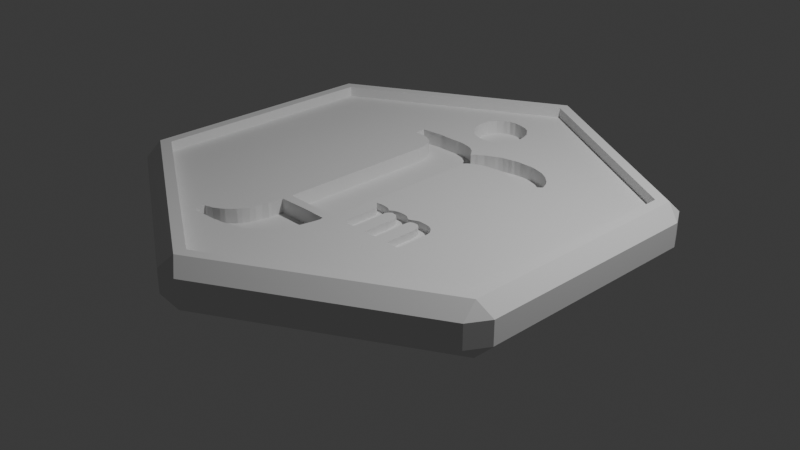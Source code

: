 # Source: Murgagon.blend  (saved by Blender 4.4.32; exported with 4.5.12 LTS)
import bpy
from mathutils import Matrix  # noqa: F401  (used for matrix-valued properties, if any)

bpy.ops.wm.read_factory_settings(use_empty=True)
scene = bpy.context.scene
scene.name = 'Scene'

# ---- collections
col_collection = bpy.data.collections.new('Collection'); scene.collection.children.link(col_collection)

# ---- world
world_world = bpy.data.worlds.new('World'); scene.world = world_world
world_world.use_nodes = True; world_world.node_tree.nodes.clear()
_N = world_world.node_tree.nodes; _L = world_world.node_tree.links
n0 = _N.new('ShaderNodeOutputWorld'); n0.name = 'World Output'; n0.location = (300, 300)
n1 = _N.new('ShaderNodeBackground'); n1.name = 'Background'; n1.location = (10, 300)
n1.inputs[0].default_value = (0.05088, 0.05088, 0.05088, 1.0)
_L.new(n1.outputs[0], n0.inputs[0])
n0.is_active_output = True
world_world.color = (0.05088, 0.05088, 0.05088)
world_world.sun_shadow_jitter_overblur = 0.0

# ---- cameras
cam_camera = bpy.data.cameras.new('Camera')
cam_camera.clip_end = 100.0
cam_camera.ortho_scale = 7.314

# ---- lights
light_light = bpy.data.lights.new('Light', 'POINT')
light_light.energy = 1000.0
light_light.shadow_soft_size = 0.1

# ---- meshes
me_rjm_coin_040 = bpy.data.meshes.new('RJM coin.040')
me_rjm_coin_040.from_pydata([(-0.5433, 0.9504, 0.4364), (-0.5977, 0.9815, 0.4364), (-0.6854, 0.999, 0.4364), (-0.7876, 1.001, 0.4364), (-0.5159, 0.9265, 0.4364), (-0.4733, 0.8537, 0.4364), (-0.4881, 0.8854, 0.4364), (-0.4586, 0.8053, 0.4364), (-0.4401, 0.7058, 0.4364), (-0.4326, -1.014, 0.4364), (-0.4401, -1.119, 0.4364), (-0.4492, -1.219, 0.4364), (-0.4451, -1.184, 0.4364), (-0.4426, -1.149, 0.4364), (-0.4526, -1.249, 0.4364), (-0.4516, -1.283, 0.4364), (-0.4703, -1.349, 0.4364), (-0.4969, -1.472, 0.4364), (-0.4794, -1.415, 0.4364), (-0.7951, 1.053, 0.4364), (-0.5524, -1.578, 0.4364), (-0.5287, -1.539, 0.4364), (-0.6733, -1.69, 0.4364), (-0.6317, -1.66, 0.4364), (-0.7379, -1.726, 0.4364), (-0.826, -1.748, 0.4364), (-0.7951, -1.744, 0.4364), (-0.7676, -1.731, 0.4364), (-0.8326, -1.801, 0.4364), (-0.7951, 1.121, 0.4364), (-0.546, 1.151, 0.4364), (-0.4689, 1.146, 0.4364), (-0.3826, 1.146, 0.4364), (-0.3205, 1.146, 0.4364), (-0.282, 1.149, 0.4364), (-0.208, 1.144, 0.4364), (-0.215, 1.392, 0.4364), (-0.2847, 1.412, 0.4364), (-0.3613, 1.465, 0.4364), (-0.3976, 1.504, 0.4364), (-0.4264, 1.543, 0.4364), (-0.4476, 1.584, 0.4364), (-0.4663, 1.636, 0.4364), (-0.4776, 1.724, 0.4364), (-0.4701, 1.817, 0.4364), (-0.4522, 1.859, 0.4364), (-0.4195, 1.912, 0.4364), (-0.3634, 1.959, 0.4364), (-0.3222, 1.976, 0.4364), (-0.2958, 1.991, 0.4364), (-0.2524, 1.994, 0.4364), (-0.222, 1.999, 0.4364), (0.0, 2.496, 0.4364), (0.0, -2.496, 0.4364), (-0.3013, -1.809, 0.4364), (-0.3312, -1.813, 0.4364), (-0.3601, -1.824, 0.4364), (-0.4401, -1.844, 0.4364), (-0.4714, -1.843, 0.4364), (-0.5248, -1.856, 0.4364), (-2.161, 1.248, 0.4364), (-0.5763, -1.861, 0.4364), (-2.161, -1.248, 0.4364), (-0.7896, -1.871, 0.4364), (-0.8326, -1.841, 0.4364), (0.1204, 1.568, 0.4364), (0.1066, 1.541, 0.4364), (0.09601, 1.51, 0.4364), (0.06573, 1.469, 0.4364), (0.0115, 1.419, 0.4364), (-0.1401, 1.384, 0.4364), (-0.1009, 1.118, 0.4364), (-0.1074, 1.383, 0.4364), (-0.06992, 1.104, 0.4364), (-0.04068, 1.082, 0.4364), (-0.01077, 1.064, 0.4364), (-0.0451, 1.396, 0.4364), (0.0518, 0.9798, 0.4364), (0.08807, 1.011, 0.4364), (0.114, 1.027, 0.4364), (0.1668, 1.069, 0.4364), (0.1999, 1.084, 0.4364), (0.2424, 1.106, 0.4364), (0.2699, 1.119, 0.4364), (0.3015, 1.137, 0.4364), (0.3449, 1.154, 0.4364), (0.3793, 1.161, 0.4364), (0.4108, 1.17, 0.4364), (0.4516, 1.176, 0.4364), (0.4835, 1.186, 0.4364), (0.1259, 1.673, 0.4364), (0.1229, 1.634, 0.4364), (0.126, 1.6, 0.4364), (0.1191, 1.716, 0.4364), (0.556, 1.194, 0.4364), (0.5956, 1.192, 0.4364), (0.6465, 1.192, 0.4364), (0.1063, 1.766, 0.4364), (0.7017, 1.194, 0.4364), (0.7532, 1.186, 0.4364), (0.08165, 1.835, 0.4364), (0.8749, 1.149, 0.4364), (0.05312, 1.871, 0.4364), (0.9049, 1.134, 0.4364), (0.03239, 1.896, 0.4364), (0.007186, 1.927, 0.4364), (0.9641, 1.097, 0.4364), (0.897, 0.7236, 0.4364), (0.8665, 0.7215, 0.4364), (0.8366, 0.7574, 0.4364), (0.7992, 0.7922, 0.4364), (0.7651, 0.8202, 0.4364), (0.7374, 0.8415, 0.4364), (1.111, 0.8856, 0.4364), (0.6836, 0.8663, 0.4364), (0.6068, 0.884, 0.4364), (0.5202, 0.8865, 0.4364), (0.3594, 0.8662, 0.4364), (0.3098, 0.8449, 0.4364), (0.2699, 0.8319, 0.4364), (0.2104, 0.7989, 0.4364), (0.1837, 0.7752, 0.4364), (0.1599, 0.749, 0.4364), (0.1624, 0.714, 0.4364), (0.1686, 0.6797, 0.4364), (0.1724, -0.2135, 0.4364), (0.2474, -0.529, 0.4364), (0.3149, -0.5185, 0.4364), (0.3959, -0.5256, 0.4364), (0.4251, -0.5394, 0.4364), (0.4513, -0.5569, 0.4364), (0.4936, -0.5298, 0.4364), (0.5274, -0.5183, 0.4364), (0.5702, -0.511, 0.4364), (0.6215, -0.5137, 0.4364), (0.6559, -0.5214, 0.4364), (0.6863, -0.5383, 0.4364), (0.7112, -0.5577, 0.4364), (0.7455, -0.5463, 0.4364), (0.7822, -0.525, 0.4364), (0.8144, -0.5135, 0.4364), (0.8501, -0.5121, 0.4364), (0.9223, -0.5161, 0.4364), (0.9544, -0.5235, 0.4364), (0.9849, -0.5385, 0.4364), (1.012, -0.561, 0.4364), (1.045, -0.6062, 0.4364), (1.054, -0.6458, 0.4364), (1.06, -1.016, 0.4364), (-0.1226, 1.984, 0.4364), (2.161, -1.248, 0.4364), (-0.2326, -1.784, 0.4364), (-0.2632, -1.792, 0.4364), (-0.1384, -1.738, 0.4364), (-0.1951, -1.769, 0.4364), (-0.04011, 1.959, 0.4364), (-0.1116, -1.719, 0.4364), (2.161, 1.248, 0.4364), (-0.08779, -1.7, 0.4364), (-0.06261, -1.679, 0.4364), (-0.02075, -1.636, 0.4364), (0.04325, -1.547, 0.4364), (1.038, 1.028, 0.4364), (0.06177, -1.516, 0.4364), (1.08, 0.9684, 0.4364), (0.1077, -1.39, 0.4364), (0.1196, -1.348, 0.4364), (0.1416, -1.247, 0.4364), (0.9174, -1.016, 0.4364), (0.9124, -0.8335, 0.4364), (0.9149, -0.7952, 0.4364), (0.9143, -0.6776, 0.4364), (0.9049, -0.636, 0.4364), (0.1474, -1.214, 0.4364), (0.1558, -1.147, 0.4364), (0.8923, -0.6012, 0.4364), (0.855, -0.5721, 0.4364), (0.8249, -0.5705, 0.4364), (0.7941, -0.5742, 0.4364), (0.7665, -0.5893, 0.4364), (0.758, -0.6291, 0.4364), (0.1491, -1.113, 0.4364), (0.7674, -1.016, 0.4364), (-0.02257, -1.111, 0.4364), (0.7119, -1.016, 0.4364), (0.6274, -1.016, 0.4364), (-0.09762, -1.111, 0.4364), (0.1724, -1.014, 0.4364), (0.3319, -1.016, 0.4364), (0.6224, -0.769, 0.4364), (0.6247, -0.7264, 0.4364), (0.6167, -0.65, 0.4364), (0.5968, -0.5988, 0.4364), (0.5662, -0.5764, 0.4364), (0.5166, -0.5704, 0.4364), (0.4874, -0.5885, 0.4364), (0.468, -0.6218, 0.4364), (0.4759, -0.7289, 0.4364), (0.6224, -0.8429, 0.4364), (0.4749, -1.016, 0.4364), (0.4723, -0.7882, 0.4364), (0.4774, -0.8235, 0.4364), (0.3317, -0.6415, 0.4364), (0.3249, -0.6067, 0.4364), (0.2933, -0.5635, 0.4364), (0.6247, -0.7264, 0.3582), (-2.161, 1.248, 0.5492), (-2.161, -1.248, 0.5492), (2.161, -1.248, 0.5492), (2.161, 1.248, 0.5492), (-0.7379, -1.726, 0.2829), (-0.7676, -1.731, 0.2829), (-0.7951, -1.744, 0.2829), (-0.826, -1.748, 0.2829), (-0.8326, -1.801, 0.2829), (-0.8326, -1.841, 0.2829), (-0.7896, -1.871, 0.2829), (-0.5248, -1.856, 0.2829), (-0.6733, -1.69, 0.2829), (-0.4714, -1.843, 0.2829), (-0.4401, -1.844, 0.2829), (-0.3601, -1.824, 0.2829), (-0.3312, -1.813, 0.2829), (-0.3013, -1.809, 0.2829), (-0.2632, -1.792, 0.2829), (-0.2326, -1.784, 0.2829), (-0.1951, -1.769, 0.2829), (-0.1384, -1.738, 0.2829), (-0.1116, -1.719, 0.2829), (-0.08779, -1.7, 0.2829), (-0.06261, -1.679, 0.2829), (-0.02075, -1.636, 0.2829), (0.04325, -1.547, 0.2829), (0.06177, -1.516, 0.2829), (0.1077, -1.39, 0.2829), (-0.6317, -1.66, 0.2829), (0.1196, -1.348, 0.2829), (0.1416, -1.247, 0.2829), (0.1474, -1.214, 0.2829), (0.1558, -1.147, 0.2829), (0.1491, -1.113, 0.2829), (-0.5524, -1.578, 0.2829), (-0.4401, -1.119, 0.2829), (-0.4426, -1.149, 0.2829), (-0.4451, -1.184, 0.2829), (-0.4492, -1.219, 0.2829), (-0.4526, -1.249, 0.2829), (-0.4516, -1.283, 0.2829), (-0.4703, -1.349, 0.2829), (-0.4794, -1.415, 0.2829), (-0.5287, -1.539, 0.2829), (-0.4969, -1.472, 0.2829), (-0.208, 1.144, 0.2829), (-0.282, 1.149, 0.2829), (-0.3205, 1.146, 0.2829), (-0.3826, 1.146, 0.2829), (-0.1009, 1.118, 0.2829), (-0.4689, 1.146, 0.2829), (-0.546, 1.151, 0.2829), (-0.7951, 1.121, 0.2829), (-0.7951, 1.053, 0.2829), (-0.7876, 1.001, 0.2829), (-0.04068, 1.082, 0.2829), (-0.06992, 1.104, 0.2829), (-0.01077, 1.064, 0.2829), (0.114, 1.027, 0.2829), (0.08807, 1.011, 0.2829), (0.0518, 0.9798, 0.2829), (-0.6854, 0.999, 0.2829), (-0.5977, 0.9815, 0.2829), (-0.5433, 0.9504, 0.2829), (-0.5159, 0.9265, 0.2829), (-0.4881, 0.8854, 0.2829), (-0.4733, 0.8537, 0.2829), (-0.4586, 0.8053, 0.2829), (-0.4401, 0.7058, 0.2829), (0.1999, 1.084, 0.2829), (0.1668, 1.069, 0.2829), (0.2424, 1.106, 0.2829), (0.3449, 1.154, 0.2829), (0.3015, 1.137, 0.2829), (0.2699, 1.119, 0.2829), (-0.4326, -1.014, 0.2829), (0.1724, -1.014, 0.2829), (0.1686, 0.6797, 0.2829), (0.1624, 0.714, 0.2829), (0.4516, 1.176, 0.2829), (0.4108, 1.17, 0.2829), (0.3793, 1.161, 0.2829), (0.1599, 0.749, 0.2829), (0.4835, 1.186, 0.2829), (0.5956, 1.192, 0.2829), (0.556, 1.194, 0.2829), (0.7532, 1.186, 0.2829), (0.7017, 1.194, 0.2829), (0.6465, 1.192, 0.2829), (0.1837, 0.7752, 0.2829), (0.8749, 1.149, 0.2829), (0.9049, 1.134, 0.2829), (0.9641, 1.097, 0.2829), (1.038, 1.028, 0.2829), (1.08, 0.9684, 0.2829), (1.111, 0.8856, 0.2829), (0.2104, 0.7989, 0.2829), (0.2699, 0.8319, 0.2829), (0.3098, 0.8449, 0.2829), (0.3594, 0.8662, 0.2829), (0.8665, 0.7215, 0.2829), (0.897, 0.7236, 0.2829), (0.8366, 0.7574, 0.2829), (0.5202, 0.8865, 0.2829), (0.7992, 0.7922, 0.2829), (0.7651, 0.8202, 0.2829), (0.6068, 0.884, 0.2829), (0.7374, 0.8415, 0.2829), (0.6836, 0.8663, 0.2829), (0.0115, 1.419, 0.2829), (0.06573, 1.469, 0.2829), (0.09601, 1.51, 0.2829), (0.1066, 1.541, 0.2829), (0.1204, 1.568, 0.2829), (0.126, 1.6, 0.2829), (-0.0451, 1.396, 0.2829), (-0.1074, 1.383, 0.2829), (-0.215, 1.392, 0.2829), (-0.2847, 1.412, 0.2829), (-0.3976, 1.504, 0.2829), (-0.3613, 1.465, 0.2829), (-0.4476, 1.584, 0.2829), (-0.4264, 1.543, 0.2829), (-0.4663, 1.636, 0.2829), (-0.4776, 1.724, 0.2829), (-0.4522, 1.859, 0.2829), (-0.4701, 1.817, 0.2829), (-0.4195, 1.912, 0.2829), (-0.3222, 1.976, 0.2829), (-0.3634, 1.959, 0.2829), (-0.2524, 1.994, 0.2829), (-0.2958, 1.991, 0.2829), (-0.222, 1.999, 0.2829), (-0.1226, 1.984, 0.2829), (0.007186, 1.927, 0.2829), (-0.04011, 1.959, 0.2829), (0.05312, 1.871, 0.2829), (0.03239, 1.896, 0.2829), (0.08165, 1.835, 0.2829), (0.1191, 1.716, 0.2829), (0.1063, 1.766, 0.2829), (0.1229, 1.634, 0.2829), (0.1259, 1.673, 0.2829), (0.0, 2.496, 0.5492), (0.0, -2.496, 0.5492), (0.4251, -0.5394, 0.3582), (0.3959, -0.5256, 0.3582), (0.3149, -0.5185, 0.3582), (0.2474, -0.529, 0.3582), (0.2933, -0.5635, 0.3582), (0.4513, -0.5569, 0.3582), (0.5274, -0.5183, 0.3582), (0.4936, -0.5298, 0.3582), (0.6215, -0.5137, 0.3582), (0.5702, -0.511, 0.3582), (0.6863, -0.5383, 0.3582), (0.6559, -0.5214, 0.3582), (0.7112, -0.5577, 0.3582), (0.3249, -0.6067, 0.3582), (0.8144, -0.5135, 0.3582), (0.7822, -0.525, 0.3582), (0.7455, -0.5463, 0.3582), (0.8501, -0.5121, 0.3582), (0.9544, -0.5235, 0.3582), (0.9223, -0.5161, 0.3582), (1.012, -0.561, 0.3582), (0.9849, -0.5385, 0.3582), (1.054, -0.6458, 0.3582), (1.045, -0.6062, 0.3582), (1.06, -1.016, 0.3582), (0.3317, -0.6415, 0.3582), (0.3319, -1.016, 0.3582), (0.4749, -1.016, 0.3582), (0.4774, -0.8235, 0.3582), (0.4723, -0.7882, 0.3582), (0.4759, -0.7289, 0.3582), (0.9124, -0.8335, 0.3582), (0.9174, -1.016, 0.3582), (0.9149, -0.7952, 0.3582), (0.468, -0.6218, 0.3582), (0.9143, -0.6776, 0.3582), (0.4874, -0.5885, 0.3582), (0.9049, -0.636, 0.3582), (0.8923, -0.6012, 0.3582), (0.5166, -0.5704, 0.3582), (0.5662, -0.5764, 0.3582), (0.855, -0.5721, 0.3582), (0.8249, -0.5705, 0.3582), (0.7941, -0.5742, 0.3582), (0.5968, -0.5988, 0.3582), (0.7665, -0.5893, 0.3582), (0.6167, -0.65, 0.3582), (0.758, -0.6291, 0.3582), (0.6224, -0.769, 0.3582), (0.6224, -0.8429, 0.3582), (0.7674, -1.016, 0.3582), (0.6274, -1.016, 0.3582), (2.422, -1.249, 0.4003), (2.273, -1.312, 0.5492), (2.293, -1.473, 0.4003), (0.0, -2.625, 0.5492), (-0.129, -2.722, 0.4003), (0.129, -2.722, 0.4003), (-0.129, -2.722, 0.1489), (0.0, -2.625, 0.0), (0.129, -2.722, 0.1489), (-2.273, -1.312, 0.0), (-2.293, -1.473, 0.1489), (-2.422, -1.249, 0.1489), (0.0, 2.625, 0.0), (-0.129, 2.722, 0.1489), (0.129, 2.722, 0.1489), (2.422, 1.249, 0.1489), (2.273, 1.312, 0.0), (2.293, 1.473, 0.1489), (-2.293, -1.473, 0.4003), (-2.273, -1.312, 0.5492), (-2.422, -1.249, 0.4003), (2.422, -1.249, 0.1489), (2.293, -1.473, 0.1489), (2.273, -1.312, 0.0), (-2.273, 1.312, 0.0), (-2.422, 1.249, 0.1489), (-2.293, 1.473, 0.1489), (-2.422, 1.249, 0.4003), (-2.273, 1.312, 0.5492), (-2.293, 1.473, 0.4003), (2.273, 1.312, 0.5492), (2.422, 1.249, 0.4003), (2.293, 1.473, 0.4003), (0.0, 2.625, 0.5492), (0.129, 2.722, 0.4003), (-0.129, 2.722, 0.4003)], [], [(351, 208, 150, 53), (328, 41, 40, 329), (117, 116, 310, 306), (14, 11, 12, 13, 10, 186, 187, 9, 8, 7, 5, 6, 4, 0, 1, 2, 3, 19, 29, 30, 31, 32, 33, 34, 35, 71, 70, 36, 37, 38, 39, 40, 41, 42, 43, 44, 45, 46, 47, 48, 49, 50, 51, 149, 155, 105, 104, 102, 100, 97, 93, 90, 91, 92, 65, 66, 67, 68, 69, 76, 72, 73, 74, 75, 77, 78, 79, 80, 81, 82, 83, 84, 85, 86, 87, 88, 89, 94, 95, 96, 98, 99, 101, 103, 106, 162, 164, 113, 107, 108, 109, 110, 111, 112, 114, 115, 116, 117, 118, 119, 120, 121, 122, 123, 124, 125, 126, 127, 128, 129, 130, 131, 132, 133, 134, 135, 136, 137, 138, 139, 140, 141, 142, 143, 144, 145, 146, 147, 148, 168, 169, 170, 171, 172, 175, 176, 177, 178, 179, 180, 182, 184, 183, 181, 174, 173, 167, 166, 165, 163, 161, 160, 159, 158, 156, 153, 154, 151, 152, 54, 55, 56, 57, 58, 59, 61, 53, 150, 157, 52, 60, 62, 64, 28, 25, 26, 27, 24, 22, 23, 20, 21, 17, 18, 16, 15), (366, 369, 141, 140), (353, 352, 129, 128), (255, 254, 33, 32, 31, 30, 258, 257), (351, 207, 432, 423, 407, 405, 434, 209, 208), (90, 93, 346, 349), (160, 161, 232, 231), (343, 345, 100, 102, 104, 105, 341, 344), (63, 64, 62, 53, 61), (213, 25, 28, 214), (374, 376, 148, 147), (188, 199, 379, 378), (66, 65, 320, 319), (381, 380, 201, 200), (115, 114, 315, 313), (0, 4, 271, 270), (352, 357, 130, 129), (155, 149, 340, 342), (118, 117, 306, 305), (71, 73, 72, 70), (354, 353, 128, 127), (76, 69, 316, 322), (8, 9, 282, 275), (7, 8, 275, 274), (76, 322, 323, 72), (2, 268, 261, 3), (390, 393, 176, 175), (206, 207, 62, 60), (93, 97, 347, 346), (272, 6, 5, 273), (35, 252, 256, 71), (438, 436, 421, 418), (208, 209, 157, 150), (249, 18, 17, 251), (89, 290, 292, 94), (287, 87, 86, 288), (332, 45, 44, 333), (309, 307, 308, 302, 301, 300, 299, 298, 297, 293, 294, 295, 291, 292, 290, 286, 287, 288, 279, 280, 281, 278, 276, 277, 265, 266, 267, 264, 262, 263, 256, 252, 253, 254, 255, 257, 258, 259, 260, 261, 268, 269, 270, 271, 272, 273, 274, 275, 282, 283, 284, 285, 289, 296, 303, 304, 305, 306, 310, 313, 315, 314, 312, 311), (382, 381, 200, 197), (362, 364, 137, 136), (338, 49, 48, 335), (113, 302, 308, 107), (214, 28, 64, 215), (258, 30, 29, 259), (341, 105, 155, 342), (218, 210, 211, 212, 213, 214, 215, 216, 217, 219, 220, 221, 222, 223, 224, 225, 226, 227, 228, 229, 230, 231, 232, 233, 234, 236, 237, 238, 239, 240, 242, 243, 244, 245, 246, 247, 248, 249, 251, 250, 241, 235), (386, 382, 197, 196), (9, 187, 283, 282), (299, 106, 103, 298), (350, 206, 60, 52), (337, 338, 335, 336, 334, 332, 333, 331, 330, 328, 329, 326, 327, 325, 324, 323, 322, 316, 317, 318, 319, 320, 321, 348, 349, 346, 347, 345, 343, 344, 341, 342, 340, 339), (235, 23, 22, 218), (355, 354, 127, 126), (400, 205, 190, 189, 198, 185, 403, 401), (329, 40, 39, 326), (123, 122, 289, 285), (152, 151, 225, 224), (365, 356, 204, 203), (59, 58, 219, 217), (159, 160, 231, 230), (397, 399, 180, 179), (202, 188, 378, 377), (228, 227, 153, 156, 158, 159, 230, 229), (205, 398, 191, 190), (2, 1, 269, 268), (403, 185, 184, 182, 402), (202, 203, 204, 126, 125, 187, 186, 183, 184, 185, 198, 189, 190, 191, 192, 193, 194, 195, 196, 197, 200, 201, 199, 188), (387, 389, 172, 171), (380, 379, 199, 201), (91, 90, 349, 348), (114, 112, 314, 315), (149, 51, 339, 340), (67, 66, 319, 318), (372, 375, 146, 145), (336, 47, 46, 334), (263, 73, 71, 256), (339, 51, 50, 337), (36, 70, 72), (364, 368, 138, 137), (248, 16, 18, 249), (212, 26, 25, 213), (15, 16, 248, 247), (288, 86, 85, 279), (68, 67, 318, 317), (361, 360, 134, 133), (153, 227, 226, 154), (58, 57, 220, 219), (250, 21, 20, 241), (210, 24, 27, 211), (309, 109, 108, 307), (253, 34, 33, 254), (367, 366, 140, 139), (92, 91, 348, 321), (56, 55, 222, 221), (398, 396, 192, 191), (358, 361, 133, 132), (262, 74, 73, 263), (163, 165, 234, 233), (64, 63, 216, 215), (266, 78, 77, 267), (277, 80, 79, 265), (360, 363, 135, 134), (432, 207, 206, 350, 209, 434, 437), (290, 89, 88, 286), (151, 154, 226, 225), (174, 181, 240, 239), (385, 387, 171, 170, 169, 168, 384, 383), (207, 351, 53, 62), (65, 92, 321, 320), (333, 44, 43, 331), (252, 35, 34, 253), (298, 103, 101, 297), (116, 115, 313, 310), (63, 61, 59), (259, 29, 19, 260), (334, 46, 45, 332), (295, 294, 98, 96, 95, 94, 292, 291), (293, 99, 98, 294), (430, 433, 439, 417), (173, 174, 239, 238), (120, 119, 304, 303), (312, 314, 112, 111, 110, 109, 309, 311), (119, 118, 305, 304), (100, 345, 347, 97), (260, 19, 3, 261), (246, 14, 15, 247), (161, 163, 233, 232), (406, 409, 412, 426), (251, 17, 21, 250), (68, 317, 316, 69), (122, 121, 296, 289), (37, 325, 327, 38), (42, 330, 331, 43), (330, 42, 41, 328), (124, 123, 285, 284), (393, 394, 177, 176), (271, 4, 6, 272), (273, 5, 7, 274), (113, 164, 301, 302), (335, 48, 47, 336), (359, 358, 132, 131), (243, 242, 10, 13, 12, 11, 14, 246, 245, 244), (121, 120, 303, 296), (211, 27, 26, 212), (363, 362, 136, 135), (265, 79, 78, 266), (57, 56, 221, 220), (22, 24, 210, 218), (326, 39, 38, 327), (337, 50, 49, 338), (427, 411, 413, 428, 416, 420), (99, 293, 297, 101), (389, 390, 175, 172), (284, 283, 187, 124), (429, 415, 424, 431), (396, 392, 193, 192), (377, 365, 203, 202), (375, 374, 147, 146), (300, 162, 106, 299), (392, 391, 194, 193), (108, 107, 308, 307), (391, 388, 195, 194), (162, 300, 301, 164), (1, 0, 270, 269), (209, 350, 52, 157), (376, 384, 168, 148), (280, 279, 85, 84, 83, 82, 81, 80, 277, 276, 278, 281), (369, 371, 142, 141), (242, 240, 181, 10), (264, 75, 74, 262), (370, 373, 144, 143), (20, 23, 235, 241), (399, 402, 182, 180), (373, 372, 145, 144), (368, 367, 139, 138), (371, 370, 143, 142), (408, 422, 414, 410), (55, 54, 223, 222), (357, 359, 131, 130), (356, 355, 126, 204), (236, 234, 165, 166, 167, 173, 238, 237), (37, 36, 324, 325), (364, 362, 363, 360, 361, 358, 359, 357, 352, 353, 354, 355, 356, 365, 377, 378, 379, 380, 381, 382, 386, 388, 391, 392, 396, 398, 205, 400, 401, 403, 402, 399, 397, 395, 394, 393, 390, 389, 387, 385, 383, 384, 376, 374, 375, 372, 373, 370, 371, 369, 366, 367, 368), (395, 397, 179, 178), (394, 395, 178, 177), (388, 386, 196, 195), (286, 88, 87, 287), (77, 75, 264, 267), (54, 152, 224, 223), (404, 405, 406), (407, 408, 409), (410, 411, 412), (413, 414, 415), (416, 417, 418), (419, 420, 421), (422, 423, 424), (425, 426, 427), (428, 429, 430), (431, 432, 433), (434, 435, 436), (437, 438, 439), (406, 426, 425, 404), (405, 407, 409, 406), (408, 410, 412, 409), (411, 427, 426, 412), (416, 428, 430, 417), (429, 431, 433, 430), (432, 437, 439, 433), (417, 439, 438, 418), (436, 438, 437, 434), (421, 436, 435, 419), (418, 421, 420, 416), (415, 429, 428, 413), (414, 422, 424, 415), (423, 432, 431, 424), (404, 435, 434, 405), (419, 425, 427, 420), (407, 423, 422, 408), (410, 414, 413, 411), (435, 404, 425, 419)])
_uv = me_rjm_coin_040.uv_layers.new(name='UVMap')
_uv.uv.foreach_set('vector', [0.0, 0.0, 0.0, 0.0, 0.0, 0.0, 0.0, 0.0, 0.0, 0.0, 0.0, 0.0, 0.0, 0.0, 0.0, 0.0, 0.0, 0.0, 0.0, 0.0, 0.0, 0.0, 0.0, 0.0, 0.0, 0.0, 0.0, 0.0, 0.0, 0.0, 0.0, 0.0, 0.0, 0.0, 0.0, 0.0, 0.0, 0.0, 0.0, 0.0, 0.0, 0.0, 0.0, 0.0, 0.0, 0.0, 0.0, 0.0, 0.0, 0.0, 0.0, 0.0, 0.0, 0.0, 0.0, 0.0, 0.0, 0.0, 0.0, 0.0, 0.0, 0.0, 0.0, 0.0, 0.0, 0.0, 0.0, 0.0, 0.0, 0.0, 0.0, 0.0, 0.0, 0.0, 0.0, 0.0, 0.0, 0.0, 0.0, 0.0, 0.0, 0.0, 0.0, 0.0, 0.0, 0.0, 0.0, 0.0, 0.0, 0.0, 0.0, 0.0, 0.0, 0.0, 0.0, 0.0, 0.0, 0.0, 0.0, 0.0, 0.0, 0.0, 0.0, 0.0, 0.0, 0.0, 0.0, 0.0, 0.0, 0.0, 0.0, 0.0, 0.0, 0.0, 0.0, 0.0, 0.0, 0.0, 0.0, 0.0, 0.0, 0.0, 0.0, 0.0, 0.0, 0.0, 0.0, 0.0, 0.0, 0.0, 0.0, 0.0, 0.0, 0.0, 0.0, 0.0, 0.0, 0.0, 0.0, 0.0, 0.0, 0.0, 0.0, 0.0, 0.0, 0.0, 0.0, 0.0, 0.0, 0.0, 0.0, 0.0, 0.0, 0.0, 0.0, 0.0, 0.0, 0.0, 0.0, 0.0, 0.0, 0.0, 0.0, 0.0, 0.0, 0.0, 0.0, 0.0, 0.0, 0.0, 0.0, 0.0, 0.0, 0.0, 0.0, 0.0, 0.0, 0.0, 0.0, 0.0, 0.0, 0.0, 0.0, 0.0, 0.0, 0.0, 0.0, 0.0, 0.0, 0.0, 0.0, 0.0, 0.0, 0.0, 0.0, 0.0, 0.0, 0.0, 0.0, 0.0, 0.0, 0.0, 0.0, 0.0, 0.0, 0.0, 0.0, 0.0, 0.0, 0.0, 0.0, 0.0, 0.0, 0.0, 0.0, 0.0, 0.0, 0.0, 0.0, 0.0, 0.0, 0.0, 0.0, 0.0, 0.0, 0.0, 0.0, 0.0, 0.0, 0.0, 0.0, 0.0, 0.0, 0.0, 0.0, 0.0, 0.0, 0.0, 0.0, 0.0, 0.0, 0.0, 0.0, 0.0, 0.0, 0.0, 0.0, 0.0, 0.0, 0.0, 0.0, 0.0, 0.0, 0.0, 0.0, 0.0, 0.0, 0.0, 0.0, 0.0, 0.0, 0.0, 0.0, 0.0, 0.0, 0.0, 0.0, 0.0, 0.0, 0.0, 0.0, 0.0, 0.0, 0.0, 0.0, 0.0, 0.0, 0.0, 0.0, 0.0, 0.0, 0.0, 0.0, 0.0, 0.0, 0.0, 0.0, 0.0, 0.0, 0.0, 0.0, 0.0, 0.0, 0.0, 0.0, 0.0, 0.0, 0.0, 0.0, 0.0, 0.0, 0.0, 0.0, 0.0, 0.0, 0.0, 0.0, 0.0, 0.0, 0.0, 0.0, 0.0, 0.0, 0.0, 0.0, 0.0, 0.0, 0.0, 0.0, 0.0, 0.0, 0.0, 0.0, 0.0, 0.0, 0.0, 0.0, 0.0, 0.0, 0.0, 0.0, 0.0, 0.0, 0.0, 0.0, 0.0, 0.0, 0.0, 0.0, 0.0, 0.0, 0.0, 0.0, 0.0, 0.0, 0.0, 0.0, 0.0, 0.0, 0.0, 0.0, 0.0, 0.0, 0.0, 0.0, 0.0, 0.0, 0.0, 0.0, 0.0, 0.0, 0.0, 0.0, 0.0, 0.0, 0.0, 0.0, 0.0, 0.0, 0.0, 0.0, 0.0, 0.0, 0.0, 0.0, 0.0, 0.0, 0.0, 0.0, 0.0, 0.0, 0.0, 0.0, 0.0, 0.0, 0.0, 0.0, 0.0, 0.0, 0.0, 0.0, 0.0, 0.0, 0.0, 0.0, 0.0, 0.0, 0.0, 0.0, 0.0, 0.0, 0.0, 0.0, 0.0, 0.0, 0.0, 0.0, 0.0, 0.0, 0.0, 0.0, 0.0, 0.0, 0.0, 0.0, 0.0, 0.0, 0.0, 0.0, 0.0, 0.0, 0.0, 0.0, 0.0, 0.0, 0.0, 0.0, 0.0, 0.0, 0.0, 0.0, 0.0, 0.0, 0.0, 0.0, 0.0, 0.0, 0.0, 0.0, 0.0, 0.0, 0.0, 0.0, 0.0, 0.0, 0.0, 0.0, 0.0, 0.0, 0.0, 0.0, 0.0, 0.0, 0.0, 0.0, 0.0, 0.0, 0.0, 0.0, 0.0, 0.0, 0.0, 0.0, 0.0, 0.0, 0.0, 0.0, 0.0, 0.0, 0.0, 0.0, 0.0, 0.0, 0.0, 0.0, 0.0, 0.0, 0.0, 0.0, 0.0, 0.0, 0.0, 0.0, 0.0, 0.0, 0.0, 0.0, 0.0, 0.0, 0.0, 0.0, 0.0, 0.0, 0.0, 0.0, 0.0, 0.0, 0.0, 0.0, 0.0, 0.0, 0.0, 0.0, 0.0, 0.0, 0.0, 0.0, 0.0, 0.0, 0.0, 0.0, 0.0, 0.0, 0.0, 0.0, 0.0, 0.0, 0.0, 0.0, 0.0, 0.0, 0.0, 0.0, 0.0, 0.0, 0.0, 0.0, 0.0, 0.0, 0.0, 0.0, 0.0, 0.0, 0.0, 0.0, 0.0, 0.0, 0.0, 0.0, 0.0, 0.0, 0.0, 0.0, 0.0, 0.0, 0.0, 0.0, 0.0, 0.0, 0.0, 0.0, 0.0, 0.0, 0.0, 0.0, 0.0, 0.0, 0.0, 0.0, 0.0, 0.0, 0.0, 0.0, 0.0, 0.0, 0.0, 0.0, 0.0, 0.0, 0.0, 0.0, 0.0, 0.0, 0.0, 0.0, 0.0, 0.0, 0.0, 0.0, 0.0, 0.0, 0.0, 0.0, 0.0, 0.0, 0.0, 0.0, 0.0, 0.0, 0.0, 0.0, 0.0, 0.0, 0.0, 0.0, 0.0, 0.0, 0.0, 0.0, 0.0, 0.0, 0.0, 0.0, 0.0, 0.0, 0.0, 0.0, 0.0, 0.0, 0.0, 0.0, 0.0, 0.0, 0.0, 0.0, 0.0, 0.0, 0.0, 0.0, 0.0, 0.0, 0.0, 0.0, 0.0, 0.0, 0.0, 0.0, 0.0, 0.0, 0.0, 0.0, 0.0, 0.0, 0.0, 0.0, 0.0, 0.0, 0.0, 0.0, 0.0, 0.0, 0.0, 0.0, 0.0, 0.0, 0.0, 0.0, 0.0, 0.0, 0.0, 0.0, 0.0, 0.0, 0.0, 0.0, 0.0, 0.0, 0.0, 0.0, 0.0, 0.0, 0.0, 0.0, 0.0, 0.0, 0.0, 0.0, 0.0, 0.0, 0.0, 0.0, 0.0, 0.0, 0.0, 0.0, 0.0, 0.0, 0.0, 0.0, 0.0, 0.0, 0.0, 0.0, 0.0, 0.0, 0.0, 0.0, 0.0, 0.0, 0.0, 0.0, 0.0, 0.0, 0.0, 0.0, 0.0, 0.0, 0.0, 0.0, 0.0, 0.0, 0.0, 0.0, 0.0, 0.0, 0.0, 0.0, 0.0, 0.0, 0.0, 0.0, 0.0, 0.0, 0.0, 0.0, 0.0, 0.0, 0.0, 0.0, 0.0, 0.0, 0.0, 0.0, 0.0, 0.0, 0.0, 0.0, 0.0, 0.0, 0.0, 0.0, 0.0, 0.0, 0.0, 0.0, 0.0, 0.0, 0.0, 0.0, 0.0, 0.0, 0.0, 0.0, 0.0, 0.0, 0.0, 0.0, 0.0, 0.0, 0.0, 0.0, 0.0, 0.0, 0.0, 0.0, 0.0, 0.0, 0.0, 0.0, 0.0, 0.0, 0.0, 0.0, 0.0, 0.0, 0.0, 0.0, 0.0, 0.0, 0.0, 0.0, 0.0, 0.0, 0.0, 0.0, 0.0, 0.0, 0.0, 0.0, 0.0, 0.0, 0.0, 0.0, 0.0, 0.0, 0.0, 0.0, 0.0, 0.0, 0.0, 0.0, 0.0, 0.0, 0.0, 0.0, 0.0, 0.0, 0.0, 0.0, 0.0, 0.0, 0.0, 0.0, 0.0, 0.0, 0.0, 0.0, 0.0, 0.0, 0.0, 0.0, 0.0, 0.0, 0.0, 0.0, 0.0, 0.0, 0.0, 0.0, 0.0, 0.0, 0.0, 0.0, 0.0, 0.0, 0.0, 0.0, 0.0, 0.0, 0.0, 0.0, 0.0, 0.0, 0.0, 0.0, 0.0, 0.0, 0.0, 0.0, 0.0, 0.0, 0.0, 0.0, 0.0, 0.0, 0.0, 0.0, 0.0, 0.0, 0.0, 0.0, 0.0, 0.0, 0.0, 0.0, 0.0, 0.0, 0.0, 0.0, 0.0, 0.0, 0.0, 0.0, 0.0, 0.0, 0.0, 0.0, 0.0, 0.0, 0.0, 0.0, 0.0, 0.0, 0.0, 0.0, 0.0, 0.0, 0.0, 0.0, 0.0, 0.0, 0.0, 0.0, 0.0, 0.0, 0.0, 0.0, 0.0, 0.0, 0.0, 0.0, 0.0, 0.0, 0.0, 0.0, 0.0, 0.0, 0.0, 0.0, 0.0, 0.0, 0.0, 0.0, 0.0, 0.0, 0.0, 0.0, 0.0, 0.0, 0.0, 0.0, 0.0, 0.0, 0.0, 0.0, 0.0, 0.0, 0.0, 0.0, 0.0, 0.0, 0.0, 0.0, 0.0, 0.0, 0.0, 0.0, 0.0, 0.0, 0.0, 0.0, 0.0, 0.0, 0.0, 0.0, 0.0, 0.0, 0.0, 0.0, 0.0, 0.0, 0.0, 0.0, 0.0, 0.0, 0.0, 0.0, 0.0, 0.0, 0.0, 0.0, 0.0, 0.0, 0.0, 0.0, 0.0, 0.0, 0.0, 0.0, 0.0, 0.0, 0.0, 0.0, 0.0, 0.0, 0.0, 0.0, 0.0, 0.0, 0.0, 0.0, 0.0, 0.0, 0.0, 0.0, 0.0, 0.0, 0.0, 0.0, 0.0, 0.0, 0.0, 0.0, 0.0, 0.0, 0.0, 0.0, 0.0, 0.0, 0.0, 0.0, 0.0, 0.0, 0.0, 0.0, 0.0, 0.0, 0.0, 0.0, 0.0, 0.0, 0.0, 0.0, 0.0, 0.0, 0.0, 0.0, 0.0, 0.0, 0.0, 0.0, 0.0, 0.0, 0.0, 0.0, 0.0, 0.0, 0.0, 0.0, 0.0, 0.0, 0.0, 0.0, 0.0, 0.0, 0.0, 0.0, 0.0, 0.0, 0.0, 0.0, 0.0, 0.0, 0.0, 0.0, 0.0, 0.0, 0.0, 0.0, 0.0, 0.0, 0.0, 0.0, 0.0, 0.0, 0.0, 0.0, 0.0, 0.0, 0.0, 0.0, 0.0, 0.0, 0.0, 0.0, 0.0, 0.0, 0.0, 0.0, 0.0, 0.0, 0.0, 0.0, 0.0, 0.0, 0.0, 0.0, 0.0, 0.0, 0.0, 0.0, 0.0, 0.0, 0.0, 0.0, 0.0, 0.0, 0.0, 0.0, 0.0, 0.0, 0.0, 0.0, 0.0, 0.0, 0.0, 0.0, 0.0, 0.0, 0.0, 0.0, 0.0, 0.0, 0.0, 0.0, 0.0, 0.0, 0.0, 0.0, 0.0, 0.0, 0.0, 0.0, 0.0, 0.0, 0.0, 0.0, 0.0, 0.0, 0.0, 0.0, 0.0, 0.0, 0.0, 0.0, 0.0, 0.0, 0.0, 0.0, 0.0, 0.0, 0.0, 0.0, 0.0, 0.0, 0.0, 0.0, 0.0, 0.0, 0.0, 0.0, 0.0, 0.0, 0.0, 0.0, 0.0, 0.0, 0.0, 0.0, 0.0, 0.0, 0.0, 0.0, 0.0, 0.0, 0.0, 0.0, 0.0, 0.0, 0.0, 0.0, 0.0, 0.0, 0.0, 0.0, 0.0, 0.0, 0.0, 0.0, 0.0, 0.0, 0.0, 0.0, 0.0, 0.0, 0.0, 0.0, 0.0, 0.0, 0.0, 0.0, 0.0, 0.0, 0.0, 0.0, 0.0, 0.0, 0.0, 0.0, 0.0, 0.0, 0.0, 0.0, 0.0, 0.0, 0.0, 0.0, 0.0, 0.0, 0.0, 0.0, 0.0, 0.0, 0.0, 0.0, 0.0, 0.0, 0.0, 0.0, 0.0, 0.0, 0.0, 0.0, 0.0, 0.0, 0.0, 0.0, 0.0, 0.0, 0.0, 0.0, 0.0, 0.0, 0.0, 0.0, 0.0, 0.0, 0.0, 0.0, 0.0, 0.0, 0.0, 0.0, 0.0, 0.0, 0.0, 0.0, 0.0, 0.0, 0.0, 0.0, 0.0, 0.0, 0.0, 0.0, 0.0, 0.0, 0.0, 0.0, 0.0, 0.0, 0.0, 0.0, 0.0, 0.0, 0.0, 0.0, 0.0, 0.0, 0.0, 0.0, 0.0, 0.0, 0.0, 0.0, 0.0, 0.0, 0.0, 0.0, 0.0, 0.0, 0.0, 0.0, 0.0, 0.0, 0.0, 0.0, 0.0, 0.0, 0.0, 0.0, 0.0, 0.0, 0.0, 0.0, 0.0, 0.0, 0.0, 0.0, 0.0, 0.0, 0.0, 0.0, 0.0, 0.0, 0.0, 0.0, 0.0, 0.0, 0.0, 0.0, 0.0, 0.0, 0.0, 0.0, 0.0, 0.0, 0.0, 0.0, 0.0, 0.0, 0.0, 0.0, 0.0, 0.0, 0.0, 0.0, 0.0, 0.0, 0.0, 0.0, 0.0, 0.0, 0.0, 0.0, 0.0, 0.0, 0.0, 0.0, 0.0, 0.0, 0.0, 0.0, 0.0, 0.0, 0.0, 0.0, 0.0, 0.0, 0.0, 0.0, 0.0, 0.0, 0.0, 0.0, 0.0, 0.0, 0.0, 0.0, 0.0, 0.0, 0.0, 0.0, 0.0, 0.0, 0.0, 0.0, 0.0, 0.0, 0.0, 0.0, 0.0, 0.0, 0.0, 0.0, 0.0, 0.0, 0.0, 0.0, 0.0, 0.0, 0.0, 0.0, 0.0, 0.0, 0.0, 0.0, 0.0, 0.0, 0.0, 0.0, 0.0, 0.0, 0.0, 0.0, 0.0, 0.0, 0.0, 0.0, 0.0, 0.0, 0.0, 0.0, 0.0, 0.0, 0.0, 0.0, 0.0, 0.0, 0.0, 0.0, 0.0, 0.0, 0.0, 0.0, 0.0, 0.0, 0.0, 0.0, 0.0, 0.0, 0.0, 0.0, 0.0, 0.0, 0.0, 0.0, 0.0, 0.0, 0.0, 0.0, 0.0, 0.0, 0.0, 0.0, 0.0, 0.0, 0.0, 0.0, 0.0, 0.0, 0.0, 0.0, 0.0, 0.0, 0.0, 0.0, 0.0, 0.0, 0.0, 0.0, 0.0, 0.0, 0.0, 0.0, 0.0, 0.0, 0.0, 0.0, 0.0, 0.0, 0.0, 0.0, 0.0, 0.0, 0.0, 0.0, 0.0, 0.0, 0.0, 0.0, 0.0, 0.0, 0.0, 0.0, 0.0, 0.0, 0.0, 0.0, 0.0, 0.0, 0.0, 0.0, 0.0, 0.0, 0.0, 0.0, 0.0, 0.0, 0.0, 0.0, 0.0, 0.0, 0.0, 0.0, 0.0, 0.0, 0.0, 0.0, 0.0, 0.0, 0.0, 0.0, 0.0, 0.0, 0.0, 0.0, 0.0, 0.0, 0.0, 0.0, 0.0, 0.0, 0.0, 0.0, 0.0, 0.0, 0.0, 0.0, 0.0, 0.0, 0.0, 0.0, 0.0, 0.0, 0.0, 0.0, 0.0, 0.0, 0.0, 0.0, 0.0, 0.0, 0.0, 0.0, 0.0, 0.0, 0.0, 0.0, 0.0, 0.0, 0.0, 0.0, 0.0, 0.0, 0.0, 0.0, 0.0, 0.0, 0.0, 0.0, 0.0, 0.0, 0.0, 0.0, 0.0, 0.0, 0.0, 0.0, 0.0, 0.0, 0.0, 0.0, 0.0, 0.0, 0.0, 0.0, 0.0, 0.0, 0.0, 0.0, 0.0, 0.0, 0.0, 0.0, 0.0, 0.0, 0.0, 0.0, 0.0, 0.0, 0.0, 0.0, 0.0, 0.0, 0.0, 0.0, 0.0, 0.0, 0.0, 0.0, 0.0, 0.0, 0.0, 0.0, 0.0, 0.0, 0.0, 0.0, 0.0, 0.0, 0.0, 0.0, 0.0, 0.0, 0.0, 0.0, 0.0, 0.0, 0.0, 0.0, 0.0, 0.0, 0.0, 0.0, 0.0, 0.0, 0.0, 0.0, 0.0, 0.0, 0.0, 0.0, 0.0, 0.0, 0.0, 0.0, 0.0, 0.0, 0.0, 0.0, 0.0, 0.0, 0.0, 0.0, 0.0, 0.0, 0.0, 0.0, 0.0, 0.0, 0.0, 0.0, 0.0, 0.0, 0.0, 0.0, 0.0, 0.0, 0.0, 0.0, 0.0, 0.0, 0.0, 0.0, 0.0, 0.0, 0.0, 0.0, 0.0, 0.0, 0.0, 0.0, 0.0, 0.0, 0.0, 0.0, 0.0, 0.0, 0.0, 0.0, 0.0, 0.0, 0.0, 0.0, 0.0, 0.0, 0.0, 0.0, 0.0, 0.0, 0.0, 0.0, 0.0, 0.0, 0.0, 0.0, 0.0, 0.0, 0.0, 0.0, 0.0, 0.0, 0.0, 0.0, 0.0, 0.0, 0.0, 0.0, 0.0, 0.0, 0.0, 0.0, 0.0, 0.0, 0.0, 0.0, 0.0, 0.0, 0.0, 0.0, 0.0, 0.0, 0.0, 0.0, 0.0, 0.0, 0.0, 0.0, 0.0, 0.0, 0.0, 0.0, 0.0, 0.0, 0.0, 0.0, 0.0, 0.0, 0.0, 0.0, 0.0, 0.0, 0.0, 0.0, 0.0, 0.0, 0.0, 0.0, 0.0, 0.0, 0.0, 0.0, 0.0, 0.0, 0.0, 0.0, 0.0, 0.0, 0.0, 0.0, 0.0, 0.0, 0.0, 0.0, 0.0, 0.0, 0.0, 0.0, 0.0, 0.0, 0.0, 0.0, 0.0, 0.0, 0.0, 0.0, 0.0, 0.0, 0.0, 0.0, 0.0, 0.0, 0.0, 0.0, 0.0, 0.0, 0.0, 0.0, 0.0, 0.0, 0.0, 0.0, 0.0, 0.0, 0.0, 0.0, 0.0, 0.0, 0.0, 0.0, 0.0, 0.0, 0.0, 0.0, 0.0, 0.0, 0.0, 0.0, 0.0, 0.0, 0.0, 0.0, 0.0, 0.0, 0.0, 0.0, 0.0, 0.0, 0.0, 0.0, 0.0, 0.0, 0.0, 0.0, 0.0, 0.0, 0.0, 0.0, 0.0, 0.0, 0.0, 0.0, 0.0, 0.0, 0.0, 0.0, 0.0, 0.0, 0.0, 0.0, 0.0, 0.0, 0.0, 0.0, 0.0, 0.0, 0.0, 0.0, 0.0, 0.0, 0.0, 0.0, 0.0, 0.0, 0.0, 0.0, 0.0, 0.0, 0.0, 0.0, 0.0, 0.0, 0.0, 0.0, 0.0, 0.0, 0.0, 0.0, 0.0, 0.0, 0.0, 0.0, 0.0, 0.0, 0.0, 0.0, 0.0, 0.0, 0.0, 0.0, 0.0, 0.0, 0.0, 0.0, 0.0, 0.0, 0.0, 0.0, 0.0, 0.0, 0.0, 0.0, 0.0, 0.0, 0.0, 0.0, 0.0, 0.0, 0.0, 0.0, 0.0, 0.0, 0.0, 0.0, 0.0, 0.0, 0.0, 0.0, 0.0, 0.0, 0.0, 0.0, 0.0, 0.0, 0.0, 0.0, 0.0, 0.0, 0.0, 0.0, 0.0, 0.0, 0.0, 0.0, 0.0, 0.0, 0.0, 0.0, 0.0, 0.0, 0.0, 0.0, 0.0, 0.0, 0.0, 0.0, 0.0, 0.0, 0.0, 0.0, 0.0, 0.0, 0.0, 0.0, 0.0, 0.0, 0.0, 0.0, 0.0, 0.0, 0.0, 0.0, 0.0, 0.0, 0.0, 0.0, 0.0, 0.0, 0.0, 0.0, 0.0, 0.0, 0.0, 0.0, 0.0, 0.0, 0.0, 0.0, 0.0, 0.0, 0.0, 0.0, 0.0, 0.0, 0.0, 0.0, 0.0, 0.0, 0.0, 0.0, 0.0, 0.0, 0.0, 0.0, 0.0, 0.0, 0.0, 0.0, 0.0, 0.0, 0.0, 0.0, 0.0, 0.0, 0.0, 0.0, 0.0, 0.0, 0.0, 0.0, 0.0, 0.0, 0.0, 0.0, 0.0, 0.0, 0.0, 0.0, 0.0, 0.0, 0.0, 0.0, 0.0, 0.0, 0.0, 0.0, 0.0, 0.0, 0.0, 0.0, 0.0, 0.0, 0.0, 0.0, 0.0, 0.0, 0.0, 0.0, 0.0, 0.0, 0.0, 0.0, 0.0, 0.0, 0.0, 0.0, 0.0, 0.0, 0.0, 0.0, 0.0, 0.0, 0.0, 0.0, 0.0, 0.0, 0.0, 0.0, 0.0, 0.0, 0.0, 0.0, 0.0, 0.0, 0.0, 0.0, 0.0, 0.0, 0.0, 0.0, 0.0, 0.0, 0.0, 0.0, 0.0, 0.0, 0.0, 0.0, 0.0, 0.0, 0.0, 0.0, 0.0, 0.0, 0.0, 0.0, 0.0, 0.0, 0.0, 0.0, 0.0, 0.0, 0.0, 0.0, 0.0, 0.0, 0.0, 0.0, 0.0, 0.0, 0.0, 0.0, 0.0, 0.0, 0.0, 0.0, 0.0, 0.0, 0.0, 0.0, 0.0, 0.0, 0.0, 0.0, 0.0, 0.0, 0.0, 0.0, 0.0, 0.0, 0.0, 0.0, 0.0, 0.0, 0.0, 0.0, 0.0, 0.0, 0.0, 0.0, 0.0, 0.0, 0.0, 0.0, 0.0, 0.0, 0.0, 0.0, 0.0, 0.0, 0.0, 0.0, 0.0, 0.0, 0.0, 0.0, 0.0, 0.0, 0.0, 0.0, 0.0, 0.0, 0.0, 0.0, 0.0, 0.0, 0.0, 0.0, 0.0, 0.0, 0.0, 0.0, 0.0, 0.0, 0.0, 0.0, 0.0, 0.0, 0.0, 0.0, 0.0, 0.0, 0.0, 0.0, 0.0, 0.0, 0.0, 0.0, 0.0, 0.0, 0.0, 0.0, 0.0, 0.0, 0.0, 0.0, 0.0, 0.0, 0.0, 0.0, 0.0, 0.0, 0.0, 0.0, 0.0, 0.0, 0.0, 0.0, 0.0, 0.0, 0.0, 0.0, 0.0, 0.0, 0.0, 0.0, 0.0, 0.0, 0.0, 0.0, 0.0, 0.0, 0.0, 0.0, 0.0, 0.0, 0.0, 0.0, 0.0, 0.0, 0.0, 0.0, 0.0, 0.0, 0.0, 0.0, 0.0, 0.0, 0.0, 0.0, 0.0, 0.0, 0.0, 0.0, 0.0, 0.0, 0.0, 0.0, 0.0, 0.0, 0.0, 0.0, 0.0, 0.0, 0.0, 0.0, 0.0, 0.0, 0.0, 0.0, 0.0, 0.0, 0.0, 0.0, 0.0, 0.0, 0.0, 0.0, 0.0, 0.0, 0.0, 0.0, 0.0, 0.0, 0.0, 0.0, 0.0, 0.0, 0.0, 0.0, 0.0, 0.0, 0.0, 0.0, 0.0, 0.0, 0.0, 0.0, 0.0, 0.0, 0.0, 0.0, 0.0, 0.0, 0.0, 0.0, 0.0, 0.0, 0.0, 0.0, 0.0, 0.0, 0.0, 0.0, 0.0, 0.0, 0.0, 0.0, 0.0, 0.0, 0.0, 0.0, 0.0, 0.0, 0.0, 0.0, 0.0, 0.0, 0.0, 0.0, 0.0, 0.0, 0.0, 0.0, 0.0, 0.0, 0.0, 0.0, 0.0, 0.0, 0.0, 0.0, 0.0, 0.0, 0.0, 0.0, 0.0, 0.0, 0.0, 0.0, 0.0, 0.0, 0.0, 0.0, 0.0, 0.0, 0.0, 0.0, 0.0, 0.0, 0.0, 0.0, 0.0, 0.0, 0.0, 0.0, 0.0, 0.0, 0.0, 0.0, 0.0, 0.0, 0.0, 0.0, 0.0, 0.0, 0.0, 0.0, 0.0, 0.0, 0.0, 0.0, 0.0, 0.0, 0.0, 0.0, 0.0, 0.0, 0.0, 0.0, 0.0, 0.0, 0.0, 0.0, 0.0, 0.0, 0.0, 0.0, 0.0, 0.0, 0.0, 0.0, 0.0, 0.0, 0.0, 0.0, 0.0, 0.0, 0.0, 0.0, 0.0, 0.0, 0.0, 0.0, 0.0, 0.0, 0.0, 0.0, 0.0, 0.0, 0.0, 0.0, 0.0, 0.0, 0.0, 0.0, 0.0, 0.0, 0.0, 0.0, 0.0, 0.0, 0.0, 0.0, 0.0, 0.0, 0.0, 0.0, 0.0, 0.0, 0.0, 0.0, 0.0, 0.0, 0.0, 0.0, 0.0, 0.0, 0.0, 0.0, 0.0, 0.0, 0.0, 0.0, 0.0, 0.0, 0.0, 0.0, 0.0, 0.0, 0.0, 0.0, 0.0, 0.0, 0.0, 0.0, 0.0, 0.0, 0.0, 0.0, 0.0, 0.0, 0.0, 0.0, 0.0, 0.0, 0.0, 0.0, 0.0, 0.0, 0.0, 0.0, 0.0, 0.0, 0.0, 0.0, 0.0, 0.0, 0.0, 0.0, 0.0, 0.0, 0.0, 0.0, 0.0, 0.0, 0.0, 0.0, 0.0, 0.0, 0.0, 0.0, 0.0, 0.0, 0.0, 0.0, 0.0, 0.0, 0.0, 0.0, 0.0, 0.0, 0.0, 0.0, 0.0, 0.0, 0.0, 0.0, 0.0, 0.0, 0.0, 0.0, 0.0, 0.0, 0.0, 0.0, 0.0, 0.0, 0.0, 0.0, 0.0, 0.0, 0.0, 0.0, 0.0, 0.0, 0.0, 0.0, 0.0, 0.0, 0.0, 0.0, 0.0, 0.0, 0.0, 0.0, 0.0, 0.0, 0.0, 0.0, 0.0, 0.0, 0.0, 0.0, 0.0, 0.0, 0.0, 0.0, 0.0, 0.0, 0.0, 0.0, 0.0, 0.0, 0.0, 0.0, 0.0, 0.0, 0.0, 0.0, 0.0, 0.0, 0.0, 0.0, 0.0, 0.0, 0.0, 0.0, 0.0, 0.0, 0.0, 0.0, 0.0, 0.0, 0.0, 0.0, 0.0, 0.0, 0.0, 0.0, 0.0, 0.0, 0.0, 0.0, 0.0, 0.0, 0.0, 0.0, 0.0, 0.0, 0.0, 0.0, 0.0, 0.0, 0.0, 0.0, 0.0, 0.0, 0.0, 0.0, 0.0, 0.0, 0.0, 0.0, 0.0, 0.0, 0.0, 0.0, 0.0, 0.0, 0.0, 0.0, 0.0, 0.0, 0.0, 0.0, 0.0, 0.0, 0.0, 0.0, 0.0, 0.0, 0.0, 0.0, 0.0, 0.0, 0.0, 0.0, 0.0, 0.0, 0.0, 0.0, 0.0, 0.0, 0.0, 0.0, 0.0, 0.0, 0.0, 0.0, 0.0, 0.0, 0.0, 0.0, 0.0, 0.0, 0.0, 0.0, 0.0, 0.0, 0.0, 0.0, 0.0, 0.0, 0.0, 0.0, 0.0, 0.0, 0.0, 0.0, 0.0, 0.0, 0.0, 0.0, 0.0, 0.0, 0.0, 0.0, 0.0, 0.0, 0.0, 0.0, 0.0, 0.0, 0.0, 0.0, 0.0, 0.0, 0.0])
me_rjm_coin_040.update()

# ---- objects
ob_light = bpy.data.objects.new('Light', light_light)
ob_camera = bpy.data.objects.new('Camera', cam_camera)
ob_murgagon = bpy.data.objects.new('Murgagon', me_rjm_coin_040)

# ---- transforms, parenting, visibility, modifiers, constraints
ob_light.location = (4.076, 1.005, 5.904)
ob_light.rotation_euler = (0.6503, 0.05522, 1.866)
ob_light.lock_rotations_4d = False
ob_light.empty_display_type = 'ARROWS'
ob_light.color = (0.0, 0.0, 0.0, 0.0)
ob_light.lineart.crease_threshold = 0.0
ob_camera.location = (7.359, -6.926, 4.958)
ob_camera.rotation_euler = (1.109, 0.0, 0.8149)
ob_camera.lock_rotations_4d = False
ob_camera.empty_display_type = 'ARROWS'
ob_camera.color = (0.0, 0.0, 0.0, 0.0)
ob_camera.display_type = 'WIRE'
ob_camera.lineart.crease_threshold = 0.0
ob_murgagon.location = (0.0, 0.0, 0.0)

# ---- collection membership
col_collection.objects.link(ob_light)
col_collection.objects.link(ob_camera)
col_collection.objects.link(ob_murgagon)

# ---- scene / render settings (as saved in the file)
scene.camera = ob_camera
scene.frame_start = 1; scene.frame_end = 250; scene.frame_set(250)
scene.render.engine = 'BLENDER_EEVEE_NEXT'
bpy.context.view_layer.update()
